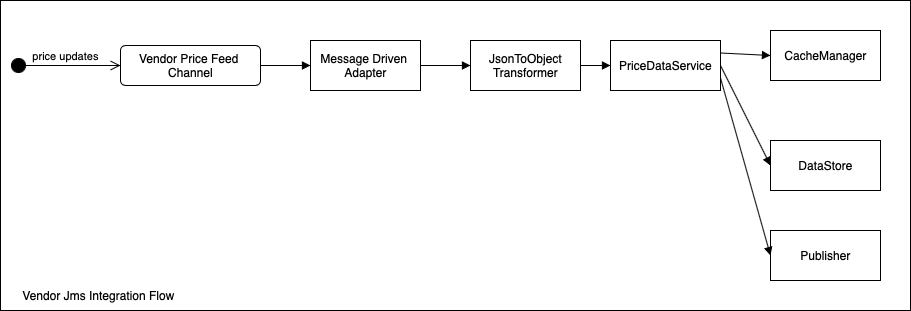

The diagram above was exported from draw.io. Its source (the exported page's mxGraphModel, read from the mxfile embedded in the PNG):
<mxGraphModel dx="1186" dy="770" grid="1" gridSize="10" guides="1" tooltips="1" connect="1" arrows="1" fold="1" page="1" pageScale="1" pageWidth="827" pageHeight="1169" math="0" shadow="0">
  <root>
    <mxCell id="0" />
    <mxCell id="1" parent="0" />
    <mxCell id="JkUc2H5hHgqataG_rd62-33" value="" style="rounded=0;whiteSpace=wrap;html=1;" vertex="1" parent="1">
      <mxGeometry x="30" y="170" width="910" height="310" as="geometry" />
    </mxCell>
    <mxCell id="JkUc2H5hHgqataG_rd62-1" value="price updates" style="html=1;verticalAlign=bottom;startArrow=circle;startFill=1;endArrow=open;startSize=6;endSize=8;entryX=0;entryY=0.5;entryDx=0;entryDy=0;" edge="1" parent="1" target="JkUc2H5hHgqataG_rd62-2">
      <mxGeometry width="80" relative="1" as="geometry">
        <mxPoint x="40" y="235" as="sourcePoint" />
        <mxPoint x="170" y="235" as="targetPoint" />
      </mxGeometry>
    </mxCell>
    <mxCell id="JkUc2H5hHgqataG_rd62-2" value="Vendor Price Feed &lt;br&gt;Channel" style="html=1;align=center;verticalAlign=top;rounded=1;absoluteArcSize=1;arcSize=10;dashed=0;" vertex="1" parent="1">
      <mxGeometry x="150" y="215" width="140" height="40" as="geometry" />
    </mxCell>
    <mxCell id="JkUc2H5hHgqataG_rd62-4" value="Message Driven &lt;br&gt;Adapter" style="html=1;" vertex="1" parent="1">
      <mxGeometry x="340" y="210" width="110" height="50" as="geometry" />
    </mxCell>
    <mxCell id="JkUc2H5hHgqataG_rd62-5" value="" style="html=1;verticalAlign=bottom;endArrow=block;exitX=1;exitY=0.5;exitDx=0;exitDy=0;entryX=0;entryY=0.5;entryDx=0;entryDy=0;" edge="1" parent="1" source="JkUc2H5hHgqataG_rd62-2" target="JkUc2H5hHgqataG_rd62-4">
      <mxGeometry width="80" relative="1" as="geometry">
        <mxPoint x="320" y="395" as="sourcePoint" />
        <mxPoint x="400" y="395" as="targetPoint" />
      </mxGeometry>
    </mxCell>
    <mxCell id="JkUc2H5hHgqataG_rd62-7" value="JsonToObject&lt;br&gt;Transformer" style="html=1;" vertex="1" parent="1">
      <mxGeometry x="500" y="210" width="110" height="50" as="geometry" />
    </mxCell>
    <mxCell id="JkUc2H5hHgqataG_rd62-8" value="" style="html=1;verticalAlign=bottom;endArrow=block;entryX=0;entryY=0.5;entryDx=0;entryDy=0;exitX=1;exitY=0.5;exitDx=0;exitDy=0;" edge="1" parent="1" source="JkUc2H5hHgqataG_rd62-4" target="JkUc2H5hHgqataG_rd62-7">
      <mxGeometry width="80" relative="1" as="geometry">
        <mxPoint x="470" y="230" as="sourcePoint" />
        <mxPoint x="374" y="245" as="targetPoint" />
      </mxGeometry>
    </mxCell>
    <mxCell id="JkUc2H5hHgqataG_rd62-9" value="PriceDataService" style="html=1;" vertex="1" parent="1">
      <mxGeometry x="640" y="210" width="110" height="50" as="geometry" />
    </mxCell>
    <mxCell id="JkUc2H5hHgqataG_rd62-11" value="" style="html=1;verticalAlign=bottom;endArrow=block;exitX=1;exitY=0.5;exitDx=0;exitDy=0;" edge="1" parent="1" source="JkUc2H5hHgqataG_rd62-7" target="JkUc2H5hHgqataG_rd62-9">
      <mxGeometry width="80" relative="1" as="geometry">
        <mxPoint x="510" y="240" as="sourcePoint" />
        <mxPoint x="560" y="240" as="targetPoint" />
      </mxGeometry>
    </mxCell>
    <mxCell id="JkUc2H5hHgqataG_rd62-13" value="CacheManager" style="html=1;" vertex="1" parent="1">
      <mxGeometry x="800" y="200" width="110" height="50" as="geometry" />
    </mxCell>
    <mxCell id="JkUc2H5hHgqataG_rd62-14" value="DataStore" style="html=1;" vertex="1" parent="1">
      <mxGeometry x="800" y="310" width="110" height="50" as="geometry" />
    </mxCell>
    <mxCell id="JkUc2H5hHgqataG_rd62-15" value="Publisher" style="html=1;" vertex="1" parent="1">
      <mxGeometry x="800" y="400" width="110" height="50" as="geometry" />
    </mxCell>
    <mxCell id="JkUc2H5hHgqataG_rd62-16" value="" style="html=1;verticalAlign=bottom;endArrow=block;exitX=1;exitY=0.25;exitDx=0;exitDy=0;entryX=0;entryY=0.5;entryDx=0;entryDy=0;" edge="1" parent="1" source="JkUc2H5hHgqataG_rd62-9" target="JkUc2H5hHgqataG_rd62-13">
      <mxGeometry width="80" relative="1" as="geometry">
        <mxPoint x="620" y="245" as="sourcePoint" />
        <mxPoint x="650" y="245" as="targetPoint" />
      </mxGeometry>
    </mxCell>
    <mxCell id="JkUc2H5hHgqataG_rd62-17" value="" style="html=1;verticalAlign=bottom;endArrow=block;exitX=1;exitY=0.5;exitDx=0;exitDy=0;entryX=0;entryY=0.5;entryDx=0;entryDy=0;" edge="1" parent="1" source="JkUc2H5hHgqataG_rd62-9" target="JkUc2H5hHgqataG_rd62-14">
      <mxGeometry width="80" relative="1" as="geometry">
        <mxPoint x="760" y="245" as="sourcePoint" />
        <mxPoint x="810" y="240" as="targetPoint" />
      </mxGeometry>
    </mxCell>
    <mxCell id="JkUc2H5hHgqataG_rd62-18" value="" style="html=1;verticalAlign=bottom;endArrow=block;exitX=1;exitY=0.75;exitDx=0;exitDy=0;entryX=0;entryY=0.5;entryDx=0;entryDy=0;" edge="1" parent="1" source="JkUc2H5hHgqataG_rd62-9" target="JkUc2H5hHgqataG_rd62-15">
      <mxGeometry width="80" relative="1" as="geometry">
        <mxPoint x="760" y="245" as="sourcePoint" />
        <mxPoint x="810" y="345" as="targetPoint" />
      </mxGeometry>
    </mxCell>
    <mxCell id="JkUc2H5hHgqataG_rd62-34" value="Vendor Jms Integration Flow" style="text;html=1;strokeColor=none;fillColor=none;align=center;verticalAlign=middle;whiteSpace=wrap;rounded=0;" vertex="1" parent="1">
      <mxGeometry x="37" y="450" width="183" height="30" as="geometry" />
    </mxCell>
  </root>
</mxGraphModel>